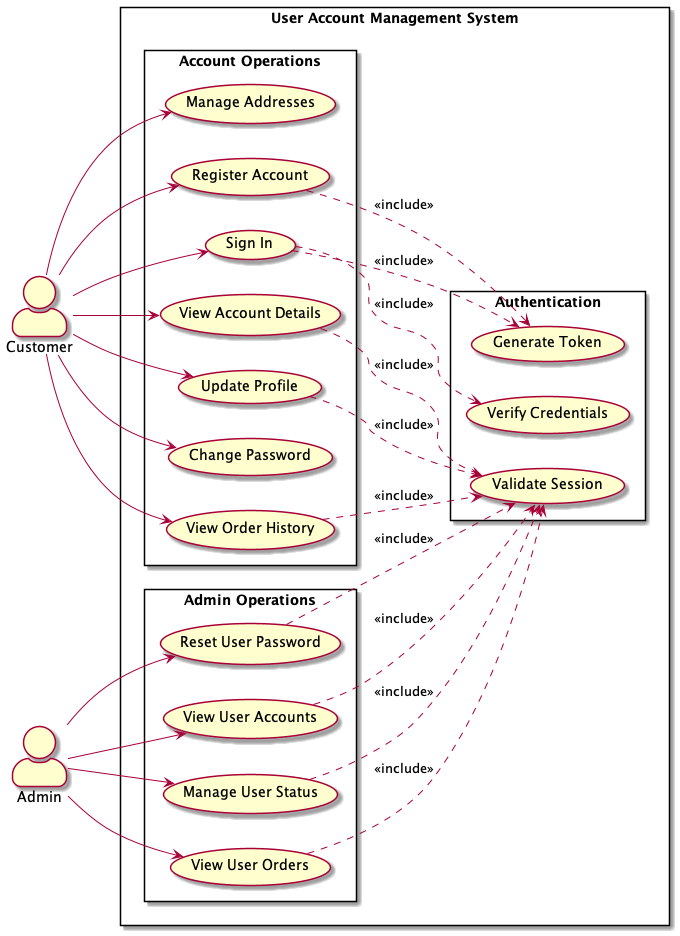

The diagram above was rendered by PlantUML. Its source (embedded in the PNG):
@startuml User Account Management Use Cases

skinparam actorStyle awesome
skinparam packageStyle rectangle
skinparam usecaseStyle roundedBox

left to right direction

actor Customer as customer
actor "Admin" as admin

rectangle "User Account Management System" {
    package "Account Operations" {
        usecase "Register Account" as register
        usecase "Sign In" as signin
        usecase "View Account Details" as viewAccount
        usecase "Update Profile" as updateProfile
        usecase "Change Password" as changePassword
        usecase "View Order History" as orderHistory
        usecase "Manage Addresses" as addresses
    }

    package "Admin Operations" {
        usecase "View User Accounts" as viewUsers
        usecase "Manage User Status" as manageStatus
        usecase "View User Orders" as viewOrders
        usecase "Reset User Password" as resetPassword
    }

    package "Authentication" {
        usecase "Verify Credentials" as verify
        usecase "Generate Token" as token
        usecase "Validate Session" as session
    }
}

' Customer interactions
customer --> register
customer --> signin
customer --> viewAccount
customer --> updateProfile
customer --> changePassword
customer --> orderHistory
customer --> addresses

' Admin interactions
admin --> viewUsers
admin --> manageStatus
admin --> viewOrders
admin --> resetPassword

' Include relationships
signin ..> verify : <<include>>
signin ..> token : <<include>>
register ..> token : <<include>>
viewAccount ..> session : <<include>>
updateProfile ..> session : <<include>>
orderHistory ..> session : <<include>>

' Admin includes
viewUsers ..> session : <<include>>
manageStatus ..> session : <<include>>
viewOrders ..> session : <<include>>
resetPassword ..> session : <<include>>

' Notes
' note right of register
'   Collects user information:
'   - Email
'   - Password
'   - Name
'   - Phone
'   - Address
' end note

' note right of signin
'   Authenticates user and
'   provides access token
' end note

' note right of session
'   Validates user's
'   authentication status
' end note

@enduml